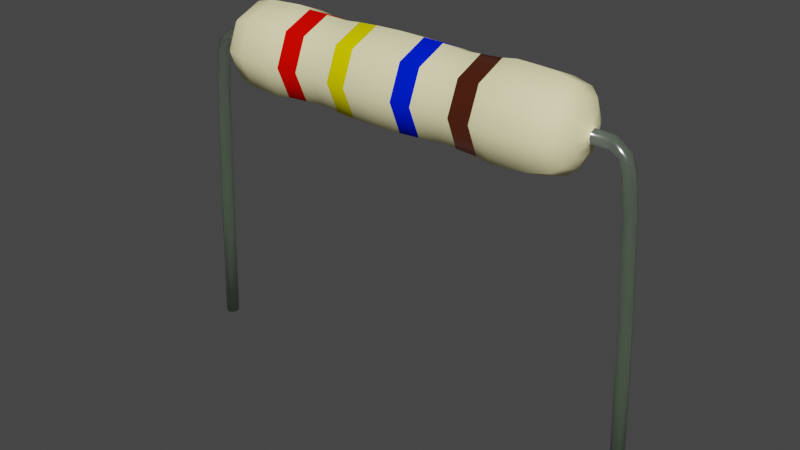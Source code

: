 # Source: VR03_Resistor.blend  (saved by Blender 2.80.68; exported with 4.5.12 LTS)
import bpy
from mathutils import Matrix  # noqa: F401  (used for matrix-valued properties, if any)

bpy.ops.wm.read_factory_settings(use_empty=True)
scene = bpy.context.scene
scene.name = 'Scene'

# ---- collections
col_collection = bpy.data.collections.new('Collection'); scene.collection.children.link(col_collection)

# ---- materials (node trees are filled in below, after node groups)
mat_material_004 = bpy.data.materials.new('Material.004')
mat_material_004.use_transparent_shadow = False
mat_material_004.roughness = 0.25
mat_color1_001 = bpy.data.materials.new('color1.001')
mat_color1_001.use_transparent_shadow = False
mat_color1_001.roughness = 0.25
mat_color2_001 = bpy.data.materials.new('color2.001')
mat_color2_001.use_transparent_shadow = False
mat_color2_001.roughness = 0.25
mat_color3_001 = bpy.data.materials.new('color3.001')
mat_color3_001.use_transparent_shadow = False
mat_color3_001.roughness = 0.25
mat_color4_001 = bpy.data.materials.new('color4.001')
mat_color4_001.use_transparent_shadow = False
mat_color4_001.roughness = 0.25
mat_material = bpy.data.materials.new('Material')
mat_material.alpha_threshold = 0.0
mat_material.use_transparent_shadow = False
mat_material.roughness = 0.5
mat_material.line_color = (0.0, 0.0, 0.0, 1.0)

# ---- material node trees
mat_material_004.use_nodes = True; mat_material_004.node_tree.nodes.clear()
_N = mat_material_004.node_tree.nodes; _L = mat_material_004.node_tree.links
n0 = _N.new('ShaderNodeOutputMaterial'); n0.name = 'Material Output'; n0.location = (300, 300)
n1 = _N.new('ShaderNodeBsdfPrincipled'); n1.name = 'Principled BSDF'; n1.location = (10, 300)
n1.distribution = 'GGX'
n1.subsurface_method = 'BURLEY'
n1.inputs[0].default_value = (1.0, 0.918, 0.513, 1.0)
n1.inputs[3].default_value = 1.45
n1.inputs[13].default_value = 0.0
n1.inputs[27].default_value = (0.0, 0.0, 0.0, 1.0)
n1.inputs[28].default_value = 1.0
_L.new(n1.outputs[0], n0.inputs[0])
n0.is_active_output = True
mat_color1_001.use_nodes = True; mat_color1_001.node_tree.nodes.clear()
_N = mat_color1_001.node_tree.nodes; _L = mat_color1_001.node_tree.links
n0 = _N.new('ShaderNodeOutputMaterial'); n0.name = 'Material Output'; n0.location = (300, 300)
n1 = _N.new('ShaderNodeBsdfPrincipled'); n1.name = 'Principled BSDF'; n1.location = (10, 300)
n1.distribution = 'GGX'
n1.subsurface_method = 'BURLEY'
n1.inputs[0].default_value = (0.8, 0.002336, 0.0, 1.0)
n1.inputs[3].default_value = 1.45
n1.inputs[13].default_value = 0.0
n1.inputs[27].default_value = (0.0, 0.0, 0.0, 1.0)
n1.inputs[28].default_value = 1.0
_L.new(n1.outputs[0], n0.inputs[0])
n0.is_active_output = True
mat_color2_001.use_nodes = True; mat_color2_001.node_tree.nodes.clear()
_N = mat_color2_001.node_tree.nodes; _L = mat_color2_001.node_tree.links
n0 = _N.new('ShaderNodeOutputMaterial'); n0.name = 'Material Output'; n0.location = (300, 300)
n1 = _N.new('ShaderNodeBsdfPrincipled'); n1.name = 'Principled BSDF'; n1.location = (10, 300)
n1.distribution = 'GGX'
n1.subsurface_method = 'BURLEY'
n1.inputs[0].default_value = (0.8, 0.6932, 0.0, 1.0)
n1.inputs[3].default_value = 1.45
n1.inputs[13].default_value = 0.0
n1.inputs[27].default_value = (0.0, 0.0, 0.0, 1.0)
n1.inputs[28].default_value = 1.0
_L.new(n1.outputs[0], n0.inputs[0])
n0.is_active_output = True
mat_color3_001.use_nodes = True; mat_color3_001.node_tree.nodes.clear()
_N = mat_color3_001.node_tree.nodes; _L = mat_color3_001.node_tree.links
n0 = _N.new('ShaderNodeOutputMaterial'); n0.name = 'Material Output'; n0.location = (300, 300)
n1 = _N.new('ShaderNodeBsdfPrincipled'); n1.name = 'Principled BSDF'; n1.location = (10, 300)
n1.distribution = 'GGX'
n1.subsurface_method = 'BURLEY'
n1.inputs[0].default_value = (0.0, 0.01467, 0.8, 1.0)
n1.inputs[3].default_value = 1.45
n1.inputs[13].default_value = 0.0
n1.inputs[27].default_value = (0.0, 0.0, 0.0, 1.0)
n1.inputs[28].default_value = 1.0
_L.new(n1.outputs[0], n0.inputs[0])
n0.is_active_output = True
mat_color4_001.use_nodes = True; mat_color4_001.node_tree.nodes.clear()
_N = mat_color4_001.node_tree.nodes; _L = mat_color4_001.node_tree.links
n0 = _N.new('ShaderNodeOutputMaterial'); n0.name = 'Material Output'; n0.location = (300, 300)
n1 = _N.new('ShaderNodeBsdfPrincipled'); n1.name = 'Principled BSDF'; n1.location = (10, 300)
n1.distribution = 'GGX'
n1.subsurface_method = 'BURLEY'
n1.inputs[0].default_value = (0.8, 0.1205, 0.0, 1.0)
n1.inputs[1].default_value = 0.8667
n1.inputs[2].default_value = 0.15
n1.inputs[3].default_value = 4.75
n1.inputs[13].default_value = 1.0
n1.inputs[27].default_value = (0.0, 0.0, 0.0, 1.0)
n1.inputs[28].default_value = 1.0
_L.new(n1.outputs[0], n0.inputs[0])
n0.is_active_output = True
mat_material.use_nodes = True; mat_material.node_tree.nodes.clear()
_N = mat_material.node_tree.nodes; _L = mat_material.node_tree.links
n0 = _N.new('ShaderNodeOutputMaterial'); n0.name = 'Material Output'; n0.location = (300, 300)
n1 = _N.new('ShaderNodeBsdfPrincipled'); n1.name = 'Principled BSDF'; n1.location = (10, 300)
n1.distribution = 'GGX'
n1.subsurface_method = 'BURLEY'
n1.inputs[0].default_value = (0.4729, 0.4793, 0.4793, 1.0)
n1.inputs[1].default_value = 0.75
n1.inputs[2].default_value = 0.1583
n1.inputs[3].default_value = 1.45
n1.inputs[8].default_value = 1.0
n1.inputs[9].default_value = (9.0, 4.1, 11.0)
n1.inputs[10].default_value = 0.5417
n1.inputs[13].default_value = 1.0
n1.inputs[14].default_value = (0.9385, 0.9393, 0.9393, 1.0)
n1.inputs[27].default_value = (0.0, 0.0, 0.0, 1.0)
n1.inputs[28].default_value = 1.0
_L.new(n1.outputs[0], n0.inputs[0])
n0.is_active_output = True

# ---- world
world_world = bpy.data.worlds.new('World'); scene.world = world_world
world_world.use_nodes = True; world_world.node_tree.nodes.clear()
_N = world_world.node_tree.nodes; _L = world_world.node_tree.links
n0 = _N.new('ShaderNodeOutputWorld'); n0.name = 'World Output'; n0.location = (300, 300)
n1 = _N.new('ShaderNodeBackground'); n1.name = 'Background'; n1.location = (10, 300)
n1.inputs[0].default_value = (0.05088, 0.05088, 0.05088, 1.0)
_L.new(n1.outputs[0], n0.inputs[0])
n0.is_active_output = True
world_world.color = (0.05088, 0.05088, 0.05088)
world_world.use_sun_shadow = False
world_world.sun_shadow_jitter_overblur = 0.0

# ---- meshes
me_circle_001 = bpy.data.meshes.new('Circle.001')
me_circle_001.from_pydata([(1.031, 0.975, 0.0), (1.031, 0.6894, 0.6894), (1.52, 0.6582, 0.6582), (1.52, 0.9309, 0.0), (1.031, 0.0, 0.975), (1.031, -0.6894, 0.6894), (1.52, -0.6582, 0.6582), (1.52, 0.0, 0.9309), (1.031, -0.975, 0.0), (1.031, -0.6894, -0.6894), (1.52, -0.6582, -0.6582), (1.52, -0.9309, 0.0), (1.031, 1e-06, -0.975), (1.031, 0.6894, -0.6894), (1.52, 0.6582, -0.6582), (1.52, 1e-06, -0.9309), (1.891, -0.957, 0.0), (1.891, -0.6767, 0.6767), (1.891, 0.0, 0.957), (1.891, 0.6767, 0.6767), (1.891, 0.6767, -0.6767), (1.891, 1e-06, -0.957), (1.891, -0.6767, -0.6767), (1.891, 0.957, 0.0), (2.371, -0.9859, 0.0), (2.371, -0.6972, -0.6972), (2.677, -0.7295, -0.7295), (2.677, -1.032, 0.0), (2.371, 0.6972, -0.6972), (2.371, 0.9859, 0.0), (2.677, 1.032, 0.0), (2.677, 0.7295, -0.7295), (2.371, 0.6972, 0.6972), (2.677, 0.7295, 0.7295), (2.371, -0.6972, 0.6972), (2.677, -0.7295, 0.7295), (2.371, 1e-06, -0.9859), (2.677, 1e-06, -1.032), (2.371, 0.0, 0.9859), (2.677, 0.0, 1.032), (3.445, 0.0, 0.9941), (3.445, 0.7029, 0.7029), (3.445, 1e-06, -0.9941), (3.445, -0.7029, -0.7029), (3.445, -0.9941, 0.0), (3.445, 0.9941, 0.0), (3.445, 0.7029, -0.7029), (3.445, -0.7029, 0.7029), (3.862, 0.6291, -0.6291), (3.862, 1e-06, -0.8897), (3.862, -0.6291, 0.6291), (3.862, 0.0, 0.8897), (3.862, -0.6291, -0.6291), (3.862, 0.6291, 0.6291), (3.862, -0.8897, 0.0), (3.862, 0.8897, 0.0), (4.06, -0.5023, -0.5023), (4.06, -0.7104, 0.0), (4.06, 0.7104, 0.0), (4.06, 0.5023, -0.5023), (4.06, 0.5023, 0.5023), (4.06, -0.5023, 0.5023), (4.06, 1e-06, -0.7104), (4.06, 0.0, 0.7104), (4.182, 0.0, 0.4612), (4.182, 0.3261, 0.3261), (4.182, 1e-06, -0.4612), (4.182, -0.3261, -0.3261), (4.182, -0.4612, 0.0), (4.182, 0.4612, 0.0), (4.182, 0.3261, -0.3261), (4.182, -0.3261, 0.3261), (4.276, -0.1482, 0.1482), (4.276, 0.0, 0.2095), (4.276, 0.1482, -0.1482), (4.276, 0.0, -0.2095), (4.276, -0.1482, -0.1482), (4.276, 0.1482, 0.1482), (4.276, -0.2095, 0.0), (4.276, 0.2095, 0.0), (4.329, 0.1524, 0.0), (4.329, 0.1078, -0.1078), (4.329, 0.1078, 0.1078), (4.329, -0.1524, 0.0), (4.329, -0.1078, 0.1078), (4.329, 0.0, -0.1524), (4.329, 0.0, 0.1524), (4.329, -0.1078, -0.1078), (4.719, -0.0133, -0.1524), (4.697, -0.1187, -0.1078), (4.719, -0.0133, 0.1524), (4.742, 0.09208, 0.1078), (4.688, -0.1623, 0.0), (4.751, 0.1357, 0.0), (4.742, 0.09208, -0.1078), (4.697, -0.1187, 0.1078), (4.905, -0.2323, 0.1078), (4.982, -0.1954, 0.1524), (5.058, -0.1585, -0.1078), (4.982, -0.1954, -0.1524), (4.905, -0.2323, -0.1078), (5.058, -0.1585, 0.1078), (4.873, -0.2476, 0.0), (5.429, -4.113, 0.1078), (5.574, -7.29, 0.1078), (5.618, -7.29, 0.0), (5.47, -4.113, 0.0), (5.09, -0.1433, 0.0), (0.5803, 0.7071, -0.7071), (0.5803, 1e-06, -1.0), (0.0, 1e-06, -1.013), (0.0, 0.7161, -0.7161), (5.184, -0.4514, 0.0), (5.149, -0.4609, 0.1078), (5.258, -1.289, 0.1078), (5.297, -1.283, 0.0), (0.5803, -0.7071, -0.7071), (0.5803, -1.0, 0.0), (0.0, -1.013, 0.0), (0.0, -0.7161, -0.7161), (0.5803, -0.7071, 0.7071), (0.0, -0.7161, 0.7161), (0.5803, 0.0, 1.0), (0.0, 0.0, 1.013), (0.5803, 0.7071, 0.7071), (0.5803, 1.0, 0.0), (0.0, 1.013, 0.0), (0.0, 0.7161, 0.7161), (5.189, -4.111, 0.0), (5.23, -4.111, -0.1078), (5.359, -7.29, -0.1078), (5.314, -7.29, 0.0), (5.33, -4.112, 0.1524), (5.466, -7.29, 0.1524), (5.33, -4.112, -0.1524), (5.466, -7.29, -0.1524), (5.23, -4.111, 0.1078), (5.359, -7.29, 0.1078), (5.429, -4.113, -0.1078), (5.574, -7.29, -0.1078), (5.258, -1.289, -0.1078), (5.073, -1.314, 0.1078), (5.035, -1.319, 0.0), (5.166, -1.301, -0.1524), (5.166, -1.301, 0.1524), (5.073, -1.314, -0.1078), (4.983, -0.5072, -0.1078), (4.948, -0.5168, 0.0), (5.066, -0.4841, 0.1524), (5.066, -0.4841, -0.1524), (4.983, -0.5072, 0.1078), (5.149, -0.4609, -0.1078), (-1.031, 0.975, 0.0), (-1.52, 0.9309, 0.0), (-1.52, 0.6582, 0.6582), (-1.031, 0.6894, 0.6894), (-1.031, 0.0, 0.975), (-1.52, 0.0, 0.9309), (-1.52, -0.6582, 0.6582), (-1.031, -0.6894, 0.6894), (-1.031, -0.975, 0.0), (-1.52, -0.9309, 0.0), (-1.52, -0.6582, -0.6582), (-1.031, -0.6894, -0.6894), (-1.031, 1e-06, -0.975), (-1.52, 1e-06, -0.9309), (-1.52, 0.6582, -0.6582), (-1.031, 0.6894, -0.6894), (-1.891, -0.6767, 0.6767), (-1.891, -0.957, 0.0), (-1.891, 0.6767, 0.6767), (-1.891, 0.0, 0.957), (-1.891, 1e-06, -0.957), (-1.891, 0.6767, -0.6767), (-1.891, -0.6767, -0.6767), (-1.891, 0.957, 0.0), (-2.371, -0.9859, 0.0), (-2.677, -1.032, 0.0), (-2.677, -0.7295, -0.7295), (-2.371, -0.6972, -0.6972), (-2.371, 0.6972, -0.6972), (-2.677, 0.7295, -0.7295), (-2.677, 1.032, 0.0), (-2.371, 0.9859, 0.0), (-2.677, 0.7295, 0.7295), (-2.371, 0.6972, 0.6972), (-2.371, -0.6972, 0.6972), (-2.677, -0.7295, 0.7295), (-2.371, 1e-06, -0.9859), (-2.677, 1e-06, -1.032), (-2.371, 0.0, 0.9859), (-2.677, 0.0, 1.032), (-3.445, 0.7029, 0.7029), (-3.445, 0.0, 0.9941), (-3.445, -0.7029, -0.7029), (-3.445, 1e-06, -0.9941), (-3.445, -0.9941, 0.0), (-3.445, 0.9941, 0.0), (-3.445, 0.7029, -0.7029), (-3.445, -0.7029, 0.7029), (-3.862, 1e-06, -0.8897), (-3.862, 0.6291, -0.6291), (-3.862, 0.0, 0.8897), (-3.862, -0.6291, 0.6291), (-3.862, -0.6291, -0.6291), (-3.862, 0.6291, 0.6291), (-3.862, -0.8897, 0.0), (-3.862, 0.8897, 0.0), (-4.06, -0.7104, 0.0), (-4.06, -0.5023, -0.5023), (-4.06, 0.5023, -0.5023), (-4.06, 0.7104, 0.0), (-4.06, 0.5023, 0.5023), (-4.06, -0.5023, 0.5023), (-4.06, 1e-06, -0.7104), (-4.06, 0.0, 0.7104), (-4.182, 0.3261, 0.3261), (-4.182, 1e-06, 0.4612), (-4.182, -0.3261, -0.3261), (-4.182, 1e-06, -0.4612), (-4.182, -0.4612, 0.0), (-4.182, 0.4612, 0.0), (-4.182, 0.3261, -0.3261), (-4.182, -0.3261, 0.3261), (-4.276, 1e-06, 0.2095), (-4.276, -0.1482, 0.1482), (-4.276, 1e-06, -0.2095), (-4.276, 0.1482, -0.1482), (-4.276, -0.1482, -0.1482), (-4.276, 0.1482, 0.1482), (-4.276, -0.2095, 0.0), (-4.276, 0.2095, 0.0), (-4.329, 0.1078, -0.1078), (-4.329, 0.1524, 0.0), (-4.329, 0.1078, 0.1078), (-4.329, -0.1078, 0.1078), (-4.329, -0.1524, 0.0), (-4.329, 1e-06, -0.1524), (-4.329, 1e-06, 0.1524), (-4.329, -0.1078, -0.1078), (-4.697, -0.1187, -0.1078), (-4.719, -0.0133, -0.1524), (-4.742, 0.09208, 0.1078), (-4.719, -0.0133, 0.1524), (-4.688, -0.1623, 0.0), (-4.751, 0.1357, 0.0), (-4.742, 0.09208, -0.1078), (-4.697, -0.1187, 0.1078), (-4.982, -0.1954, 0.1524), (-4.905, -0.2323, 0.1078), (-4.982, -0.1954, -0.1524), (-5.058, -0.1585, -0.1078), (-4.905, -0.2323, -0.1078), (-5.058, -0.1585, 0.1078), (-4.873, -0.2476, 1e-06), (-5.429, -4.113, 0.1078), (-5.47, -4.113, 1e-06), (-5.618, -7.29, 1e-06), (-5.574, -7.29, 0.1078), (-5.09, -0.1433, 1e-06), (-0.5803, 0.7071, -0.7071), (-0.5803, 1e-06, -1.0), (-5.184, -0.4514, 1e-06), (-5.297, -1.283, 1e-06), (-5.258, -1.289, 0.1078), (-5.149, -0.4609, 0.1078), (-0.5803, -0.7071, -0.7071), (-0.5803, -1.0, 0.0), (-0.5803, -0.7071, 0.7071), (-0.5803, 0.0, 1.0), (-0.5803, 0.7071, 0.7071), (-0.5803, 1.0, 0.0), (-5.189, -4.111, 0.0), (-5.314, -7.29, 0.0), (-5.359, -7.29, -0.1078), (-5.23, -4.111, -0.1078), (-5.466, -7.29, 0.1524), (-5.33, -4.112, 0.1524), (-5.466, -7.29, -0.1524), (-5.33, -4.112, -0.1524), (-5.359, -7.29, 0.1078), (-5.23, -4.111, 0.1078), (-5.574, -7.29, -0.1078), (-5.429, -4.113, -0.1078), (-5.258, -1.289, -0.1078), (-5.073, -1.314, 0.1078), (-5.035, -1.319, 0.0), (-5.166, -1.301, -0.1524), (-5.166, -1.301, 0.1524), (-5.073, -1.314, -0.1078), (-4.983, -0.5072, -0.1078), (-4.948, -0.5168, 0.0), (-5.066, -0.4841, 0.1524), (-5.066, -0.4841, -0.1524), (-4.983, -0.5072, 0.1078), (-5.149, -0.4609, -0.1078)], [], [(0, 1, 2, 3), (4, 5, 6, 7), (8, 9, 10, 11), (12, 13, 14, 15), (4, 7, 2, 1), (8, 11, 6, 5), (9, 12, 15, 10), (13, 0, 3, 14), (6, 11, 16, 17), (2, 7, 18, 19), (15, 14, 20, 21), (10, 22, 16, 11), (7, 6, 17, 18), (2, 19, 23, 3), (14, 3, 23, 20), (10, 15, 21, 22), (24, 25, 26, 27), (28, 29, 30, 31), (29, 32, 33, 30), (34, 24, 27, 35), (36, 28, 31, 37), (38, 34, 35, 39), (36, 37, 26, 25), (32, 38, 39, 33), (33, 39, 40, 41), (26, 37, 42, 43), (27, 26, 43, 44), (30, 33, 41, 45), (31, 30, 45, 46), (35, 27, 44, 47), (37, 31, 46, 42), (39, 35, 47, 40), (42, 46, 48, 49), (40, 47, 50, 51), (43, 42, 49, 52), (41, 40, 51, 53), (43, 52, 54, 44), (41, 53, 55, 45), (46, 45, 55, 48), (47, 44, 54, 50), (54, 52, 56, 57), (48, 55, 58, 59), (55, 53, 60, 58), (50, 54, 57, 61), (49, 48, 59, 62), (51, 50, 61, 63), (49, 62, 56, 52), (53, 51, 63, 60), (60, 63, 64, 65), (56, 62, 66, 67), (57, 56, 67, 68), (58, 60, 65, 69), (59, 58, 69, 70), (61, 57, 68, 71), (59, 70, 66, 62), (63, 61, 71, 64), (64, 71, 72, 73), (66, 70, 74, 75), (67, 66, 75, 76), (65, 64, 73, 77), (68, 67, 76, 78), (65, 77, 79, 69), (70, 69, 79, 74), (71, 68, 78, 72), (74, 79, 80, 81), (79, 77, 82, 80), (72, 78, 83, 84), (75, 74, 81, 85), (73, 72, 84, 86), (75, 85, 87, 76), (73, 86, 82, 77), (78, 76, 87, 83), (87, 85, 88, 89), (82, 86, 90, 91), (83, 87, 89, 92), (80, 82, 91, 93), (81, 80, 93, 94), (84, 83, 92, 95), (81, 94, 88, 85), (86, 84, 95, 90), (90, 95, 96, 97), (88, 94, 98, 99), (89, 88, 99, 100), (91, 90, 97, 101), (92, 89, 100, 102), (103, 104, 105, 106), (94, 93, 107, 98), (95, 92, 102, 96), (108, 109, 110, 111), (112, 113, 114, 115), (116, 117, 118, 119), (110, 109, 116, 119), (118, 117, 120, 121), (120, 122, 123, 121), (124, 125, 126, 127), (128, 129, 130, 131), (91, 101, 107, 93), (103, 132, 133, 104), (129, 134, 135, 130), (132, 136, 137, 133), (134, 138, 139, 135), (136, 128, 131, 137), (138, 106, 105, 139), (140, 115, 106, 138), (115, 114, 103, 106), (141, 142, 128, 136), (143, 140, 138, 134), (144, 141, 136, 132), (145, 143, 134, 129), (114, 144, 132, 103), (142, 145, 129, 128), (146, 145, 142, 147), (126, 125, 108, 111), (148, 144, 114, 113), (149, 143, 145, 146), (150, 141, 144, 148), (151, 140, 143, 149), (147, 142, 141, 150), (112, 115, 140, 151), (123, 122, 124, 127), (107, 112, 151, 98), (102, 147, 150, 96), (98, 151, 149, 99), (96, 150, 148, 97), (99, 149, 146, 100), (97, 148, 113, 101), (100, 146, 147, 102), (107, 101, 113, 112), (105, 104, 133, 137, 131, 130, 135, 139), (152, 153, 154, 155), (156, 157, 158, 159), (160, 161, 162, 163), (164, 165, 166, 167), (156, 155, 154, 157), (160, 159, 158, 161), (163, 162, 165, 164), (167, 166, 153, 152), (158, 168, 169, 161), (154, 170, 171, 157), (165, 172, 173, 166), (162, 161, 169, 174), (157, 171, 168, 158), (154, 153, 175, 170), (166, 173, 175, 153), (162, 174, 172, 165), (176, 177, 178, 179), (180, 181, 182, 183), (183, 182, 184, 185), (186, 187, 177, 176), (188, 189, 181, 180), (190, 191, 187, 186), (188, 179, 178, 189), (185, 184, 191, 190), (184, 192, 193, 191), (178, 194, 195, 189), (177, 196, 194, 178), (182, 197, 192, 184), (181, 198, 197, 182), (187, 199, 196, 177), (189, 195, 198, 181), (191, 193, 199, 187), (195, 200, 201, 198), (193, 202, 203, 199), (194, 204, 200, 195), (192, 205, 202, 193), (194, 196, 206, 204), (192, 197, 207, 205), (198, 201, 207, 197), (199, 203, 206, 196), (206, 208, 209, 204), (201, 210, 211, 207), (207, 211, 212, 205), (203, 213, 208, 206), (200, 214, 210, 201), (202, 215, 213, 203), (200, 204, 209, 214), (205, 212, 215, 202), (212, 216, 217, 215), (209, 218, 219, 214), (208, 220, 218, 209), (211, 221, 216, 212), (210, 222, 221, 211), (213, 223, 220, 208), (210, 214, 219, 222), (215, 217, 223, 213), (217, 224, 225, 223), (219, 226, 227, 222), (218, 228, 226, 219), (216, 229, 224, 217), (220, 230, 228, 218), (216, 221, 231, 229), (222, 227, 231, 221), (223, 225, 230, 220), (227, 232, 233, 231), (231, 233, 234, 229), (225, 235, 236, 230), (226, 237, 232, 227), (224, 238, 235, 225), (226, 228, 239, 237), (224, 229, 234, 238), (230, 236, 239, 228), (239, 240, 241, 237), (234, 242, 243, 238), (236, 244, 240, 239), (233, 245, 242, 234), (232, 246, 245, 233), (235, 247, 244, 236), (232, 237, 241, 246), (238, 243, 247, 235), (243, 248, 249, 247), (241, 250, 251, 246), (240, 252, 250, 241), (242, 253, 248, 243), (244, 254, 252, 240), (255, 256, 257, 258), (246, 251, 259, 245), (247, 249, 254, 244), (260, 111, 110, 261), (262, 263, 264, 265), (266, 119, 118, 267), (110, 119, 266, 261), (118, 121, 268, 267), (268, 121, 123, 269), (270, 127, 126, 271), (272, 273, 274, 275), (242, 245, 259, 253), (255, 258, 276, 277), (275, 274, 278, 279), (277, 276, 280, 281), (279, 278, 282, 283), (281, 280, 273, 272), (283, 282, 257, 256), (284, 283, 256, 263), (263, 256, 255, 264), (285, 281, 272, 286), (287, 279, 283, 284), (288, 277, 281, 285), (289, 275, 279, 287), (264, 255, 277, 288), (286, 272, 275, 289), (290, 291, 286, 289), (126, 111, 260, 271), (292, 265, 264, 288), (293, 290, 289, 287), (294, 292, 288, 285), (295, 293, 287, 284), (291, 294, 285, 286), (262, 295, 284, 263), (123, 127, 270, 269), (259, 251, 295, 262), (254, 249, 294, 291), (251, 250, 293, 295), (249, 248, 292, 294), (250, 252, 290, 293), (248, 253, 265, 292), (252, 254, 291, 290), (259, 262, 265, 253), (257, 282, 278, 274, 273, 280, 276, 258), (170, 185, 190, 171), (172, 174, 179, 188), (171, 190, 186, 168), (172, 188, 180, 173), (168, 186, 176, 169), (175, 183, 185, 170), (173, 180, 183, 175), (169, 176, 179, 174), (260, 167, 152, 271), (266, 163, 164, 261), (267, 268, 159, 160), (269, 270, 155, 156), (261, 164, 167, 260), (267, 160, 163, 266), (269, 156, 159, 268), (271, 152, 155, 270), (108, 125, 0, 13), (116, 109, 12, 9), (117, 8, 5, 120), (122, 4, 1, 124), (109, 108, 13, 12), (117, 116, 9, 8), (122, 120, 5, 4), (125, 124, 1, 0), (19, 18, 38, 32), (21, 36, 25, 22), (18, 17, 34, 38), (21, 20, 28, 36), (17, 16, 24, 34), (23, 19, 32, 29), (20, 23, 29, 28), (16, 22, 25, 24)])
me_circle_001.polygons.foreach_set('use_smooth', [True] * 290)
me_circle_001.polygons.foreach_set('material_index', [0, 0, 0, 0, 0, 0, 0, 0, 0, 0, 0, 0, 0, 0, 0, 0, 0, 0, 0, 0, 0, 0, 0, 0, 0, 0, 0, 0, 0, 0, 0, 0, 0, 0, 0, 0, 0, 0, 0, 0, 0, 0, 0, 0, 0, 0, 0, 0, 0, 0, 0, 0, 0, 0, 0, 0, 0, 0, 0, 0, 0, 0, 0, 0, 0, 0, 0, 0, 0, 0, 0, 0, 5, 5, 5, 5, 5, 5, 5, 5, 5, 5, 5, 5, 5, 5, 5, 5, 0, 5, 0, 0, 0, 0, 0, 5, 5, 5, 5, 5, 5, 5, 5, 5, 5, 5, 5, 5, 5, 5, 5, 5, 0, 5, 5, 5, 5, 5, 5, 0, 5, 5, 5, 5, 5, 5, 5, 5, 5, 0, 0, 0, 0, 0, 0, 0, 0, 0, 0, 0, 0, 0, 0, 0, 0, 0, 0, 0, 0, 0, 0, 0, 0, 0, 0, 0, 0, 0, 0, 0, 0, 0, 0, 0, 0, 0, 0, 0, 0, 0, 0, 0, 0, 0, 0, 0, 0, 0, 0, 0, 0, 0, 0, 0, 0, 0, 0, 0, 0, 0, 0, 0, 0, 0, 0, 0, 0, 0, 0, 0, 0, 5, 5, 5, 5, 5, 5, 5, 5, 5, 5, 5, 5, 5, 5, 5, 5, 0, 5, 0, 0, 0, 0, 0, 5, 5, 5, 5, 5, 5, 5, 5, 5, 5, 5, 5, 5, 5, 5, 5, 5, 0, 5, 5, 5, 5, 5, 5, 0, 5, 5, 5, 5, 5, 5, 5, 5, 5, 1, 1, 1, 1, 1, 1, 1, 1, 2, 2, 2, 2, 2, 2, 2, 2, 3, 3, 3, 3, 3, 3, 3, 3, 4, 4, 4, 4, 4, 4, 4, 4])
me_circle_001.materials.append(mat_material_004)
me_circle_001.materials.append(mat_color1_001)
me_circle_001.materials.append(mat_color2_001)
me_circle_001.materials.append(mat_color3_001)
me_circle_001.materials.append(mat_color4_001)
me_circle_001.materials.append(mat_material)
me_circle_001.use_remesh_preserve_volume = False
me_circle_001.use_remesh_preserve_attributes = False
me_circle_001.use_mirror_vertex_groups = False
me_circle_001.update()
me_circle_001.normals_split_custom_set([tuple(v) for v in zip(*[iter([0.07237, 0.9974, 3.608e-07, 0.07237, 0.7053, 0.7053, 0.01007, 0.7071, 0.7071, 0.01007, 0.9999, 2.626e-07, 0.07237, 0.0, 0.9974, 0.07237, -0.7053, 0.7053, 0.01007, -0.7071, 0.7071, 0.01007, 0.0, 0.9999, 0.07237, -0.9974, 5.154e-08, 0.07237, -0.7053, -0.7053, 0.01007, -0.7071, -0.7071, 0.01007, -0.9999, 5.05e-08, 0.07237, 1.237e-06, -0.9974, 0.07237, 0.7053, -0.7053, 0.01007, 0.7071, -0.7071, 0.01007, 1.323e-06, -0.9999, 0.07237, 0.0, 0.9974, 0.01007, 0.0, 0.9999, 0.01007, 0.7071, 0.7071, 0.07237, 0.7053, 0.7053, 0.07237, -0.9974, 5.154e-08, 0.01007, -0.9999, 5.05e-08, 0.01007, -0.7071, 0.7071, 0.07237, -0.7053, 0.7053, 0.07237, -0.7053, -0.7053, 0.07237, 1.237e-06, -0.9974, 0.01007, 1.323e-06, -0.9999, 0.01007, -0.7071, -0.7071, 0.07237, 0.7053, -0.7053, 0.07237, 0.9974, 3.608e-07, 0.01007, 0.9999, 2.626e-07, 0.01007, 0.7071, -0.7071, 0.01007, -0.7071, 0.7071, 0.01007, -0.9999, 5.05e-08, -0.06511, -0.9979, -3.186e-07, -0.06511, -0.7056, 0.7056, 0.01007, 0.7071, 0.7071, 0.01007, 0.0, 0.9999, -0.06511, 7.194e-08, 0.9979, -0.06511, 0.7056, 0.7056, 0.01007, 1.323e-06, -0.9999, 0.01007, 0.7071, -0.7071, -0.06511, 0.7056, -0.7056, -0.06511, 9.867e-07, -0.9979, 0.01007, -0.7071, -0.7071, -0.06511, -0.7056, -0.7056, -0.06511, -0.9979, -3.186e-07, 0.01007, -0.9999, 5.05e-08, 0.01007, 0.0, 0.9999, 0.01007, -0.7071, 0.7071, -0.06511, -0.7056, 0.7056, -0.06511, 7.194e-08, 0.9979, 0.01007, 0.7071, 0.7071, -0.06511, 0.7056, 0.7056, -0.06511, 0.9979, 2.261e-07, 0.01007, 0.9999, 2.626e-07, 0.01007, 0.7071, -0.7071, 0.01007, 0.9999, 2.626e-07, -0.06511, 0.9979, 2.261e-07, -0.06511, 0.7056, -0.7056, 0.01007, -0.7071, -0.7071, 0.01007, 1.323e-06, -0.9999, -0.06511, 9.867e-07, -0.9979, -0.06511, -0.7056, -0.7056, -0.1053, -0.9944, -4.673e-07, -0.1053, -0.7032, -0.7032, -0.04866, -0.7063, -0.7063, -0.04866, -0.9988, -5.176e-07, -0.1053, 0.7032, -0.7032, -0.1053, 0.9944, 3.861e-07, -0.04866, 0.9988, 3.591e-07, -0.04866, 0.7063, -0.7063, -0.1053, 0.9944, 3.861e-07, -0.1053, 0.7032, 0.7032, -0.04866, 0.7063, 0.7063, -0.04866, 0.9988, 3.591e-07, -0.1053, -0.7032, 0.7032, -0.1053, -0.9944, -4.673e-07, -0.04866, -0.9988, -5.176e-07, -0.04866, -0.7063, 0.7063, -0.1053, 8.026e-07, -0.9944, -0.1053, 0.7032, -0.7032, -0.04866, 0.7063, -0.7063, -0.04866, 6.866e-07, -0.9988, -0.1053, 1.118e-07, 0.9944, -0.1053, -0.7032, 0.7032, -0.04866, -0.7063, 0.7063, -0.04866, 6.338e-08, 0.9988, -0.1053, 8.026e-07, -0.9944, -0.04866, 6.866e-07, -0.9988, -0.04866, -0.7063, -0.7063, -0.1053, -0.7032, -0.7032, -0.1053, 0.7032, 0.7032, -0.1053, 1.118e-07, 0.9944, -0.04866, 6.338e-08, 0.9988, -0.04866, 0.7063, 0.7063, -0.04866, 0.7063, 0.7063, -0.04866, 6.338e-08, 0.9988, 0.1433, 0.0, 0.9897, 0.1433, 0.6998, 0.6998, -0.04866, -0.7063, -0.7063, -0.04866, 6.866e-07, -0.9988, 0.1433, 6.538e-07, -0.9897, 0.1433, -0.6998, -0.6998, -0.04866, -0.9988, -5.176e-07, -0.04866, -0.7063, -0.7063, 0.1433, -0.6998, -0.6998, 0.1433, -0.9897, -5.694e-07, -0.04866, 0.9988, 3.591e-07, -0.04866, 0.7063, 0.7063, 0.1433, 0.6998, 0.6998, 0.1433, 0.9897, 3.902e-07, -0.04866, 0.7063, -0.7063, -0.04866, 0.9988, 3.591e-07, 0.1433, 0.9897, 3.902e-07, 0.1433, 0.6998, -0.6998, -0.04866, -0.7063, 0.7063, -0.04866, -0.9988, -5.176e-07, 0.1433, -0.9897, -5.694e-07, 0.1433, -0.6998, 0.6998, -0.04866, 6.866e-07, -0.9988, -0.04866, 0.7063, -0.7063, 0.1433, 0.6998, -0.6998, 0.1433, 6.538e-07, -0.9897, -0.04866, 6.338e-08, 0.9988, -0.04866, -0.7063, 0.7063, 0.1433, -0.6998, 0.6998, 0.1433, 0.0, 0.9897, 0.1433, 6.538e-07, -0.9897, 0.1433, 0.6998, -0.6998, 0.4474, 0.6324, -0.6324, 0.4474, 6.146e-07, -0.8944, 0.1433, 0.0, 0.9897, 0.1433, -0.6998, 0.6998, 0.4474, -0.6324, 0.6324, 0.4474, 9.878e-08, 0.8944, 0.1433, -0.6998, -0.6998, 0.1433, 6.538e-07, -0.9897, 0.4474, 6.146e-07, -0.8944, 0.4474, -0.6324, -0.6324, 0.1433, 0.6998, 0.6998, 0.1433, 0.0, 0.9897, 0.4474, 9.878e-08, 0.8944, 0.4474, 0.6324, 0.6324, 0.1433, -0.6998, -0.6998, 0.4474, -0.6324, -0.6324, 0.4474, -0.8944, -5.268e-07, 0.1433, -0.9897, -5.694e-07, 0.1433, 0.6998, 0.6998, 0.4474, 0.6324, 0.6324, 0.4474, 0.8944, 3.293e-07, 0.1433, 0.9897, 3.902e-07, 0.1433, 0.6998, -0.6998, 0.1433, 0.9897, 3.902e-07, 0.4474, 0.8944, 3.293e-07, 0.4474, 0.6324, -0.6324, 0.1433, -0.6998, 0.6998, 0.1433, -0.9897, -5.694e-07, 0.4474, -0.8944, -5.268e-07, 0.4474, -0.6324, 0.6324, 0.4474, -0.8944, -5.268e-07, 0.4474, -0.6324, -0.6324, 0.7764, -0.4457, -0.4457, 0.7764, -0.6303, -2.674e-07, 0.4474, 0.6324, -0.6324, 0.4474, 0.8944, 3.293e-07, 0.7764, 0.6303, 2.083e-07, 0.7764, 0.4457, -0.4457, 0.4474, 0.8944, 3.293e-07, 0.4474, 0.6324, 0.6324, 0.7764, 0.4457, 0.4457, 0.7764, 0.6303, 2.083e-07, 0.4474, -0.6324, 0.6324, 0.4474, -0.8944, -5.268e-07, 0.7764, -0.6303, -2.674e-07, 0.7764, -0.4457, 0.4457, 0.4474, 6.146e-07, -0.8944, 0.4474, 0.6324, -0.6324, 0.7764, 0.4457, -0.4457, 0.7764, 6.994e-07, -0.6303, 0.4474, 9.878e-08, 0.8944, 0.4474, -0.6324, 0.6324, 0.7764, -0.4457, 0.4457, 0.7764, -1.029e-08, 0.6303, 0.4474, 6.146e-07, -0.8944, 0.7764, 6.994e-07, -0.6303, 0.7764, -0.4457, -0.4457, 0.4474, -0.6324, -0.6324, 0.4474, 0.6324, 0.6324, 0.4474, 9.878e-08, 0.8944, 0.7764, -1.029e-08, 0.6303, 0.7764, 0.4457, 0.4457, 0.7764, 0.4457, 0.4457, 0.7764, -1.029e-08, 0.6303, 0.9144, -2.541e-07, 0.4048, 0.9144, 0.2862, 0.2862, 0.7764, -0.4457, -0.4457, 0.7764, 6.994e-07, -0.6303, 0.9144, 7.551e-07, -0.4048, 0.9144, -0.2862, -0.2862, 0.7764, -0.6303, -2.674e-07, 0.7764, -0.4457, -0.4457, 0.9144, -0.2862, -0.2862, 0.9144, -0.4048, 8.228e-08, 0.7764, 0.6303, 2.083e-07, 0.7764, 0.4457, 0.4457, 0.9144, 0.2862, 0.2862, 0.9144, 0.4048, 1.646e-07, 0.7764, 0.4457, -0.4457, 0.7764, 0.6303, 2.083e-07, 0.9144, 0.4048, 1.646e-07, 0.9144, 0.2862, -0.2862, 0.7764, -0.4457, 0.4457, 0.7764, -0.6303, -2.674e-07, 0.9144, -0.4048, 8.228e-08, 0.9144, -0.2862, 0.2862, 0.7764, 0.4457, -0.4457, 0.9144, 0.2862, -0.2862, 0.9144, 7.551e-07, -0.4048, 0.7764, 6.994e-07, -0.6303, 0.7764, -1.029e-08, 0.6303, 0.7764, -0.4457, 0.4457, 0.9144, -0.2862, 0.2862, 0.9144, -2.541e-07, 0.4048, 0.9144, -2.541e-07, 0.4048, 0.9144, -0.2862, 0.2862, 0.8723, -0.3458, 0.3458, 0.8723, -2.02e-07, 0.489, 0.9144, 7.551e-07, -0.4048, 0.9144, 0.2862, -0.2862, 0.8723, 0.3458, -0.3458, 0.8723, -2.357e-07, -0.489, 0.9144, -0.2862, -0.2862, 0.9144, 7.551e-07, -0.4048, 0.8723, -2.357e-07, -0.489, 0.8723, -0.3458, -0.3458, 0.9144, 0.2862, 0.2862, 0.9144, -2.541e-07, 0.4048, 0.8723, -2.02e-07, 0.489, 0.8723, 0.3458, 0.3458, 0.9144, -0.4048, 8.228e-08, 0.9144, -0.2862, -0.2862, 0.8723, -0.3458, -0.3458, 0.8723, -0.489, 1.106e-07, 0.9144, 0.2862, 0.2862, 0.8723, 0.3458, 0.3458, 0.8723, 0.489, 0.0, 0.9144, 0.4048, 1.646e-07, 0.9144, 0.2862, -0.2862, 0.9144, 0.4048, 1.646e-07, 0.8723, 0.489, 0.0, 0.8723, 0.3458, -0.3458, 0.9144, -0.2862, 0.2862, 0.9144, -0.4048, 8.228e-08, 0.8723, -0.489, 1.106e-07, 0.8723, -0.3458, 0.3458, 0.8723, 0.3458, -0.3458, 0.8723, 0.489, 0.0, 0.4553, 0.8903, 0.0, 0.4504, 0.6344, -0.6282, 0.8723, 0.489, 0.0, 0.8723, 0.3458, 0.3458, 0.4504, 0.6344, 0.6282, 0.4553, 0.8903, 0.0, 0.8723, -0.3458, 0.3458, 0.8723, -0.489, 1.106e-07, 0.4256, -0.9049, 0.0, 0.4293, -0.6378, 0.6395, 0.8723, -2.357e-07, -0.489, 0.8723, 0.3458, -0.3458, 0.4504, 0.6344, -0.6282, 0.4392, 0.004037, -0.8984, 0.8723, -2.02e-07, 0.489, 0.8723, -0.3458, 0.3458, 0.4293, -0.6378, 0.6395, 0.4392, 0.004037, 0.8984, 0.8723, -2.357e-07, -0.489, 0.4392, 0.004037, -0.8984, 0.4293, -0.6378, -0.6395, 0.8723, -0.3458, -0.3458, 0.8723, -2.02e-07, 0.489, 0.4392, 0.004037, 0.8984, 0.4504, 0.6344, 0.6282, 0.8723, 0.3458, 0.3458, 0.8723, -0.489, 1.106e-07, 0.8723, -0.3458, -0.3458, 0.4293, -0.6378, -0.6395, 0.4256, -0.9049, 0.0, 0.4293, -0.6378, -0.6395, 0.4392, 0.004037, -0.8984, 0.04264, 0.06435, -0.997, -0.1904, -0.6723, -0.7154, 0.4504, 0.6344, 0.6282, 0.4392, 0.004037, 0.8984, 0.04264, 0.06435, 0.997, 0.2686, 0.7057, 0.6556, 0.4256, -0.9049, 0.0, 0.4293, -0.6378, -0.6395, -0.1904, -0.6723, -0.7154, -0.2495, -0.9684, -2.571e-07, 0.4553, 0.8903, 0.0, 0.4504, 0.6344, 0.6282, 0.2686, 0.7057, 0.6556, 0.3435, 0.9391, -3.469e-07, 0.4504, 0.6344, -0.6282, 0.4553, 0.8903, 0.0, 0.3435, 0.9391, -3.469e-07, 0.2686, 0.7057, -0.6556, 0.4293, -0.6378, 0.6395, 0.4256, -0.9049, 0.0, -0.2495, -0.9684, -2.571e-07, -0.1904, -0.6723, 0.7154, 0.4504, 0.6344, -0.6282, 0.2686, 0.7057, -0.6556, 0.04264, 0.06435, -0.997, 0.4392, 0.004037, -0.8984, 0.4392, 0.004037, 0.8984, 0.4293, -0.6378, 0.6395, -0.1904, -0.6723, 0.7154, 0.04264, 0.06435, 0.997, 0.04264, 0.06435, 0.997, -0.1904, -0.6723, 0.7154, -0.5439, -0.4344, 0.718, 0.0729, 0.06265, 0.9954, 0.04264, 0.06435, -0.997, 0.2686, 0.7057, -0.6556, 0.6454, 0.4351, -0.6278, 0.0729, 0.06265, -0.9954, -0.1904, -0.6723, -0.7154, 0.04264, 0.06435, -0.997, 0.0729, 0.06265, -0.9954, -0.5439, -0.4344, -0.718, 0.2686, 0.7057, 0.6556, 0.04264, 0.06435, 0.997, 0.0729, 0.06265, 0.9954, 0.6454, 0.4351, 0.6278, -0.2495, -0.9684, -2.571e-07, -0.1904, -0.6723, -0.7154, -0.5439, -0.4344, -0.718, -0.7601, -0.6498, -1.13e-06, 0.726, 0.03853, 0.6866, 0.5682, -0.6178, 0.5436, 0.7918, -0.6108, 5.564e-07, 0.9986, 0.05334, -2.036e-08, 0.2686, 0.7057, -0.6556, 0.3435, 0.9391, -3.469e-07, 0.8344, 0.5511, -6.205e-07, 0.6454, 0.4351, -0.6278, -0.1904, -0.6723, 0.7154, -0.2495, -0.9684, -2.571e-07, -0.7601, -0.6498, -1.13e-06, -0.5439, -0.4344, 0.718, 0.03842, 0.7066, -0.7066, 0.03842, 8.145e-07, -0.9993, 1.355e-08, 5.782e-07, -1.0, 0.0, 0.7071, -0.7071, 0.9771, 0.2129, -3.265e-07, 0.7477, 0.1613, 0.6441, 0.7437, 0.07154, 0.6646, 0.9953, 0.097, -1.016e-08, 0.03842, -0.7066, -0.7066, 0.03842, -0.9993, -4.227e-07, 0.0, -1.0, -6.401e-07, 1.355e-08, -0.7071, -0.7071, 1.355e-08, 5.782e-07, -1.0, 0.03842, 8.145e-07, -0.9993, 0.03842, -0.7066, -0.7066, 1.355e-08, -0.7071, -0.7071, 0.0, -1.0, -6.401e-07, 0.03842, -0.9993, -4.227e-07, 0.03842, -0.7066, 0.7066, 0.0, -0.7071, 0.7071, 0.03842, -0.7066, 0.7066, 0.03842, 0.0, 0.9993, 1.291e-08, 0.0, 1.0, 0.0, -0.7071, 0.7071, 0.03842, 0.7066, 0.7066, 0.03842, 0.9993, 3.609e-07, 6.453e-10, 1.0, 3.51e-07, 1.355e-08, 0.7071, 0.7071, -0.9989, -0.0479, 0.0, -0.7246, -0.03509, -0.6883, -0.5467, -0.641, -0.5387, -0.7656, -0.6434, 5.578e-07, 0.2686, 0.7057, 0.6556, 0.6454, 0.4351, 0.6278, 0.8344, 0.5511, -6.205e-07, 0.3435, 0.9391, -3.469e-07, 0.726, 0.03853, 0.6866, 0.002427, 0.0007662, 1.0, 0.008439, -0.6319, 0.775, 0.5682, -0.6178, 0.5436, -0.7246, -0.03509, -0.6883, 0.002428, 0.0007662, -1.0, 0.00844, -0.6319, -0.775, -0.5467, -0.641, -0.5387, 0.002427, 0.0007662, 1.0, -0.7246, -0.03509, 0.6883, -0.5467, -0.641, 0.5387, 0.008439, -0.6319, 0.775, 0.002428, 0.0007662, -1.0, 0.726, 0.03853, -0.6866, 0.5682, -0.6178, -0.5436, 0.00844, -0.6319, -0.775, -0.7246, -0.03509, 0.6883, -0.9989, -0.0479, 0.0, -0.7656, -0.6434, 5.578e-07, -0.5467, -0.641, 0.5387, 0.726, 0.03853, -0.6866, 0.9986, 0.05334, -2.036e-08, 0.7918, -0.6108, 5.564e-07, 0.5682, -0.6178, -0.5436, 0.7437, 0.07154, -0.6646, 0.9953, 0.097, -1.016e-08, 0.9986, 0.05334, -2.036e-08, 0.726, 0.03853, -0.6866, 0.9953, 0.097, -1.016e-08, 0.7437, 0.07154, 0.6646, 0.726, 0.03853, 0.6866, 0.9986, 0.05334, -2.036e-08, -0.7378, -0.06219, 0.6721, -0.9966, -0.08215, -3.607e-07, -0.9989, -0.0479, 0.0, -0.7246, -0.03509, 0.6883, 0.008081, 0.001801, -1.0, 0.7437, 0.07154, -0.6646, 0.726, 0.03853, -0.6866, 0.002428, 0.0007662, -1.0, 0.008082, 0.001801, 1.0, -0.7378, -0.06219, 0.6721, -0.7246, -0.03509, 0.6883, 0.002427, 0.0007662, 1.0, -0.7378, -0.06219, -0.6721, 0.008081, 0.001801, -1.0, 0.002428, 0.0007662, -1.0, -0.7246, -0.03509, -0.6883, 0.7437, 0.07154, 0.6646, 0.008082, 0.001801, 1.0, 0.002427, 0.0007662, 1.0, 0.726, 0.03853, 0.6866, -0.9966, -0.08215, -3.607e-07, -0.7378, -0.06219, -0.6721, -0.7246, -0.03509, -0.6883, -0.9989, -0.0479, 0.0, -0.7342, -0.1446, -0.6634, -0.7378, -0.06219, -0.6721, -0.9966, -0.08215, -3.607e-07, -0.9819, -0.1896, -1.087e-06, 6.453e-10, 1.0, 3.51e-07, 0.03842, 0.9993, 3.609e-07, 0.03842, 0.7066, -0.7066, 0.0, 0.7071, -0.7071, 0.02247, 0.005341, 0.9997, 0.008082, 0.001801, 1.0, 0.7437, 0.07154, 0.6646, 0.7477, 0.1613, 0.6441, 0.02247, 0.005342, -0.9997, 0.008081, 0.001801, -1.0, -0.7378, -0.06219, -0.6721, -0.7342, -0.1446, -0.6634, -0.7342, -0.1446, 0.6634, -0.7378, -0.06219, 0.6721, 0.008082, 0.001801, 1.0, 0.02247, 0.005341, 0.9997, 0.7477, 0.1613, -0.6441, 0.7437, 0.07154, -0.6646, 0.008081, 0.001801, -1.0, 0.02247, 0.005342, -0.9997, -0.9819, -0.1896, -1.087e-06, -0.9966, -0.08215, -3.607e-07, -0.7378, -0.06219, 0.6721, -0.7342, -0.1446, 0.6634, 0.9771, 0.2129, -3.265e-07, 0.9953, 0.097, -1.016e-08, 0.7437, 0.07154, -0.6646, 0.7477, 0.1613, -0.6441, 1.291e-08, 0.0, 1.0, 0.03842, 0.0, 0.9993, 0.03842, 0.7066, 0.7066, 1.355e-08, 0.7071, 0.7071, 0.8344, 0.5511, -6.205e-07, 0.9771, 0.2129, -3.265e-07, 0.7477, 0.1613, -0.6441, 0.6454, 0.4351, -0.6278, -0.7601, -0.6498, -1.13e-06, -0.9819, -0.1896, -1.087e-06, -0.7342, -0.1446, 0.6634, -0.5439, -0.4344, 0.718, 0.6454, 0.4351, -0.6278, 0.7477, 0.1613, -0.6441, 0.02247, 0.005342, -0.9997, 0.0729, 0.06265, -0.9954, -0.5439, -0.4344, 0.718, -0.7342, -0.1446, 0.6634, 0.02247, 0.005341, 0.9997, 0.0729, 0.06265, 0.9954, 0.0729, 0.06265, -0.9954, 0.02247, 0.005342, -0.9997, -0.7342, -0.1446, -0.6634, -0.5439, -0.4344, -0.718, 0.0729, 0.06265, 0.9954, 0.02247, 0.005341, 0.9997, 0.7477, 0.1613, 0.6441, 0.6454, 0.4351, 0.6278, -0.5439, -0.4344, -0.718, -0.7342, -0.1446, -0.6634, -0.9819, -0.1896, -1.087e-06, -0.7601, -0.6498, -1.13e-06, 0.8344, 0.5511, -6.205e-07, 0.6454, 0.4351, 0.6278, 0.7477, 0.1613, 0.6441, 0.9771, 0.2129, -3.265e-07, 0.7918, -0.6108, 5.564e-07, 0.5682, -0.6178, 0.5436, 0.008439, -0.6319, 0.775, -0.5467, -0.641, 0.5387, -0.7656, -0.6434, 5.578e-07, -0.5467, -0.641, -0.5387, 0.00844, -0.6319, -0.775, 0.5682, -0.6178, -0.5436, -0.07237, 0.9974, 3.711e-07, -0.01007, 0.9999, 2.121e-07, -0.01007, 0.7071, 0.7071, -0.07237, 0.7053, 0.7053, -0.07237, 0.0, 0.9974, -0.01007, -7.069e-08, 0.9999, -0.01007, -0.7071, 0.7071, -0.07237, -0.7053, 0.7053, -0.07237, -0.9974, -1.546e-07, -0.01007, -0.9999, -2.222e-07, -0.01007, -0.7071, -0.7071, -0.07237, -0.7053, -0.7053, -0.07237, 1.041e-06, -0.9974, -0.01007, 9.594e-07, -0.9999, -0.01007, 0.7071, -0.7071, -0.07237, 0.7053, -0.7053, -0.07237, 0.0, 0.9974, -0.07237, 0.7053, 0.7053, -0.01007, 0.7071, 0.7071, -0.01007, -7.069e-08, 0.9999, -0.07237, -0.9974, -1.546e-07, -0.07237, -0.7053, 0.7053, -0.01007, -0.7071, 0.7071, -0.01007, -0.9999, -2.222e-07, -0.07237, -0.7053, -0.7053, -0.01007, -0.7071, -0.7071, -0.01007, 9.594e-07, -0.9999, -0.07237, 1.041e-06, -0.9974, -0.07237, 0.7053, -0.7053, -0.01007, 0.7071, -0.7071, -0.01007, 0.9999, 2.121e-07, -0.07237, 0.9974, 3.711e-07, -0.01007, -0.7071, 0.7071, 0.06511, -0.7056, 0.7056, 0.06511, -0.9979, -1.542e-07, -0.01007, -0.9999, -2.222e-07, -0.01007, 0.7071, 0.7071, 0.06512, 0.7056, 0.7056, 0.06511, -1.85e-07, 0.9979, -0.01007, -7.069e-08, 0.9999, -0.01007, 9.594e-07, -0.9999, 0.06511, 9.353e-07, -0.9979, 0.06511, 0.7056, -0.7056, -0.01007, 0.7071, -0.7071, -0.01007, -0.7071, -0.7071, -0.01007, -0.9999, -2.222e-07, 0.06511, -0.9979, -1.542e-07, 0.06512, -0.7056, -0.7056, -0.01007, -7.069e-08, 0.9999, 0.06511, -1.85e-07, 0.9979, 0.06511, -0.7056, 0.7056, -0.01007, -0.7071, 0.7071, -0.01007, 0.7071, 0.7071, -0.01007, 0.9999, 2.121e-07, 0.06511, 0.9979, -2.056e-08, 0.06512, 0.7056, 0.7056, -0.01007, 0.7071, -0.7071, 0.06511, 0.7056, -0.7056, 0.06511, 0.9979, -2.056e-08, -0.01007, 0.9999, 2.121e-07, -0.01007, -0.7071, -0.7071, 0.06512, -0.7056, -0.7056, 0.06511, 9.353e-07, -0.9979, -0.01007, 9.594e-07, -0.9999, 0.1053, -0.9944, -1.524e-07, 0.04866, -0.9988, -2.746e-07, 0.04866, -0.7063, -0.7063, 0.1053, -0.7032, -0.7032, 0.1053, 0.7032, -0.7032, 0.04866, 0.7063, -0.7063, 0.04866, 0.9988, 2.113e-07, 0.1053, 0.9944, 2.032e-08, 0.1053, 0.9944, 2.032e-08, 0.04866, 0.9988, 2.113e-07, 0.04866, 0.7063, 0.7063, 0.1053, 0.7032, 0.7032, 0.1053, -0.7032, 0.7032, 0.04866, -0.7063, 0.7063, 0.04866, -0.9988, -2.746e-07, 0.1053, -0.9944, -1.524e-07, 0.1053, 9.753e-07, -0.9944, 0.04866, 7.183e-07, -0.9988, 0.04866, 0.7063, -0.7063, 0.1053, 0.7032, -0.7032, 0.1053, -1.829e-07, 0.9944, 0.04866, -1.056e-07, 0.9988, 0.04866, -0.7063, 0.7063, 0.1053, -0.7032, 0.7032, 0.1053, 9.753e-07, -0.9944, 0.1053, -0.7032, -0.7032, 0.04866, -0.7063, -0.7063, 0.04866, 7.183e-07, -0.9988, 0.1053, 0.7032, 0.7032, 0.04866, 0.7063, 0.7063, 0.04866, -1.056e-07, 0.9988, 0.1053, -1.829e-07, 0.9944, 0.04866, 0.7063, 0.7063, -0.1433, 0.6998, 0.6998, -0.1433, -1.476e-07, 0.9897, 0.04866, -1.056e-07, 0.9988, 0.04866, -0.7063, -0.7063, -0.1433, -0.6998, -0.6998, -0.1433, 5.8e-07, -0.9897, 0.04866, 7.183e-07, -0.9988, 0.04866, -0.9988, -2.746e-07, -0.1433, -0.9897, -1.476e-07, -0.1433, -0.6998, -0.6998, 0.04866, -0.7063, -0.7063, 0.04866, 0.9988, 2.113e-07, -0.1433, 0.9897, 3.902e-07, -0.1433, 0.6998, 0.6998, 0.04866, 0.7063, 0.7063, 0.04866, 0.7063, -0.7063, -0.1433, 0.6998, -0.6998, -0.1433, 0.9897, 3.902e-07, 0.04866, 0.9988, 2.113e-07, 0.04866, -0.7063, 0.7063, -0.1433, -0.6998, 0.6998, -0.1433, -0.9897, -1.476e-07, 0.04866, -0.9988, -2.746e-07, 0.04866, 7.183e-07, -0.9988, -0.1433, 5.8e-07, -0.9897, -0.1433, 0.6998, -0.6998, 0.04866, 0.7063, -0.7063, 0.04866, -1.056e-07, 0.9988, -0.1433, -1.476e-07, 0.9897, -0.1433, -0.6998, 0.6998, 0.04866, -0.7063, 0.7063, -0.1433, 5.8e-07, -0.9897, -0.4474, 4.994e-07, -0.8944, -0.4474, 0.6324, -0.6324, -0.1433, 0.6998, -0.6998, -0.1433, -1.476e-07, 0.9897, -0.4474, -8.78e-08, 0.8944, -0.4474, -0.6324, 0.6324, -0.1433, -0.6998, 0.6998, -0.1433, -0.6998, -0.6998, -0.4474, -0.6324, -0.6324, -0.4474, 4.994e-07, -0.8944, -0.1433, 5.8e-07, -0.9897, -0.1433, 0.6998, 0.6998, -0.4474, 0.6324, 0.6324, -0.4474, -8.78e-08, 0.8944, -0.1433, -1.476e-07, 0.9897, -0.1433, -0.6998, -0.6998, -0.1433, -0.9897, -1.476e-07, -0.4474, -0.8944, -5.488e-08, -0.4474, -0.6324, -0.6324, -0.1433, 0.6998, 0.6998, -0.1433, 0.9897, 3.902e-07, -0.4474, 0.8944, 3.512e-07, -0.4474, 0.6324, 0.6324, -0.1433, 0.6998, -0.6998, -0.4474, 0.6324, -0.6324, -0.4474, 0.8944, 3.512e-07, -0.1433, 0.9897, 3.902e-07, -0.1433, -0.6998, 0.6998, -0.4474, -0.6324, 0.6324, -0.4474, -0.8944, -5.488e-08, -0.1433, -0.9897, -1.476e-07, -0.4474, -0.8944, -5.488e-08, -0.7764, -0.6303, -2.417e-07, -0.7764, -0.4457, -0.4457, -0.4474, -0.6324, -0.6324, -0.4474, 0.6324, -0.6324, -0.7764, 0.4457, -0.4457, -0.7764, 0.6303, 2.366e-07, -0.4474, 0.8944, 3.512e-07, -0.4474, 0.8944, 3.512e-07, -0.7764, 0.6303, 2.366e-07, -0.7764, 0.4457, 0.4457, -0.4474, 0.6324, 0.6324, -0.4474, -0.6324, 0.6324, -0.7764, -0.4457, 0.4457, -0.7764, -0.6303, -2.417e-07, -0.4474, -0.8944, -5.488e-08, -0.4474, 4.994e-07, -0.8944, -0.7764, 6.943e-07, -0.6303, -0.7764, 0.4457, -0.4457, -0.4474, 0.6324, -0.6324, -0.4474, -8.78e-08, 0.8944, -0.7764, -9.257e-08, 0.6303, -0.7764, -0.4457, 0.4457, -0.4474, -0.6324, 0.6324, -0.4474, 4.994e-07, -0.8944, -0.4474, -0.6324, -0.6324, -0.7764, -0.4457, -0.4457, -0.7764, 6.943e-07, -0.6303, -0.4474, 0.6324, 0.6324, -0.7764, 0.4457, 0.4457, -0.7764, -9.257e-08, 0.6303, -0.4474, -8.78e-08, 0.8944, -0.7764, 0.4457, 0.4457, -0.9144, 0.2862, 0.2862, -0.9144, 2.71e-07, 0.4048, -0.7764, -9.257e-08, 0.6303, -0.7764, -0.4457, -0.4457, -0.9144, -0.2862, -0.2862, -0.9144, 5.857e-07, -0.4048, -0.7764, 6.943e-07, -0.6303, -0.7764, -0.6303, -2.417e-07, -0.9144, -0.4048, -3.122e-07, -0.9144, -0.2862, -0.2862, -0.7764, -0.4457, -0.4457, -0.7764, 0.6303, 2.366e-07, -0.9144, 0.4048, 4.598e-08, -0.9144, 0.2862, 0.2862, -0.7764, 0.4457, 0.4457, -0.7764, 0.4457, -0.4457, -0.9144, 0.2862, -0.2862, -0.9144, 0.4048, 4.598e-08, -0.7764, 0.6303, 2.366e-07, -0.7764, -0.4457, 0.4457, -0.9144, -0.2862, 0.2862, -0.9144, -0.4048, -3.122e-07, -0.7764, -0.6303, -2.417e-07, -0.7764, 0.4457, -0.4457, -0.7764, 6.943e-07, -0.6303, -0.9144, 5.857e-07, -0.4048, -0.9144, 0.2862, -0.2862, -0.7764, -9.257e-08, 0.6303, -0.9144, 2.71e-07, 0.4048, -0.9144, -0.2862, 0.2862, -0.7764, -0.4457, 0.4457, -0.9144, 2.71e-07, 0.4048, -0.8723, -7.215e-08, 0.489, -0.8723, -0.3458, 0.3458, -0.9144, -0.2862, 0.2862, -0.9144, 5.857e-07, -0.4048, -0.8723, 8.081e-07, -0.489, -0.8723, 0.3458, -0.3458, -0.9144, 0.2862, -0.2862, -0.9144, -0.2862, -0.2862, -0.8723, -0.3458, -0.3458, -0.8723, 8.081e-07, -0.489, -0.9144, 5.857e-07, -0.4048, -0.9144, 0.2862, 0.2862, -0.8723, 0.3458, 0.3458, -0.8723, -7.215e-08, 0.489, -0.9144, 2.71e-07, 0.4048, -0.9144, -0.4048, -3.122e-07, -0.8723, -0.489, -1.635e-07, -0.8723, -0.3458, -0.3458, -0.9144, -0.2862, -0.2862, -0.9144, 0.2862, 0.2862, -0.9144, 0.4048, 4.598e-08, -0.8723, 0.489, -3.848e-07, -0.8723, 0.3458, 0.3458, -0.9144, 0.2862, -0.2862, -0.8723, 0.3458, -0.3458, -0.8723, 0.489, -3.848e-07, -0.9144, 0.4048, 4.598e-08, -0.9144, -0.2862, 0.2862, -0.8723, -0.3458, 0.3458, -0.8723, -0.489, -1.635e-07, -0.9144, -0.4048, -3.122e-07, -0.8723, 0.3458, -0.3458, -0.4504, 0.6344, -0.6282, -0.4553, 0.8903, -1.348e-06, -0.8723, 0.489, -3.848e-07, -0.8723, 0.489, -3.848e-07, -0.4553, 0.8903, -1.348e-06, -0.4504, 0.6344, 0.6282, -0.8723, 0.3458, 0.3458, -0.8723, -0.3458, 0.3458, -0.4292, -0.6378, 0.6395, -0.4256, -0.9049, -9.758e-07, -0.8723, -0.489, -1.635e-07, -0.8723, 8.081e-07, -0.489, -0.4392, 0.004039, -0.8984, -0.4504, 0.6344, -0.6282, -0.8723, 0.3458, -0.3458, -0.8723, -7.215e-08, 0.489, -0.4392, 0.004038, 0.8984, -0.4292, -0.6378, 0.6395, -0.8723, -0.3458, 0.3458, -0.8723, 8.081e-07, -0.489, -0.8723, -0.3458, -0.3458, -0.4292, -0.6378, -0.6395, -0.4392, 0.004039, -0.8984, -0.8723, -7.215e-08, 0.489, -0.8723, 0.3458, 0.3458, -0.4504, 0.6344, 0.6282, -0.4392, 0.004038, 0.8984, -0.8723, -0.489, -1.635e-07, -0.4256, -0.9049, -9.758e-07, -0.4292, -0.6378, -0.6395, -0.8723, -0.3458, -0.3458, -0.4292, -0.6378, -0.6395, 0.1904, -0.6723, -0.7154, -0.04264, 0.06435, -0.997, -0.4392, 0.004039, -0.8984, -0.4504, 0.6344, 0.6282, -0.2686, 0.7057, 0.6556, -0.04264, 0.06435, 0.997, -0.4392, 0.004038, 0.8984, -0.4256, -0.9049, -9.758e-07, 0.2495, -0.9684, -1.266e-06, 0.1904, -0.6723, -0.7154, -0.4292, -0.6378, -0.6395, -0.4553, 0.8903, -1.348e-06, -0.3435, 0.9391, -3.122e-07, -0.2686, 0.7057, 0.6556, -0.4504, 0.6344, 0.6282, -0.4504, 0.6344, -0.6282, -0.2686, 0.7057, -0.6556, -0.3435, 0.9391, -3.122e-07, -0.4553, 0.8903, -1.348e-06, -0.4292, -0.6378, 0.6395, 0.1904, -0.6723, 0.7154, 0.2495, -0.9684, -1.266e-06, -0.4256, -0.9049, -9.758e-07, -0.4504, 0.6344, -0.6282, -0.4392, 0.004039, -0.8984, -0.04264, 0.06435, -0.997, -0.2686, 0.7057, -0.6556, -0.4392, 0.004038, 0.8984, -0.04264, 0.06435, 0.997, 0.1904, -0.6723, 0.7154, -0.4292, -0.6378, 0.6395, -0.04264, 0.06435, 0.997, -0.0729, 0.06265, 0.9954, 0.5439, -0.4344, 0.718, 0.1904, -0.6723, 0.7154, -0.04264, 0.06435, -0.997, -0.0729, 0.06265, -0.9954, -0.6454, 0.4351, -0.6278, -0.2686, 0.7057, -0.6556, 0.1904, -0.6723, -0.7154, 0.5439, -0.4344, -0.718, -0.0729, 0.06265, -0.9954, -0.04264, 0.06435, -0.997, -0.2686, 0.7057, 0.6556, -0.6454, 0.4351, 0.6278, -0.0729, 0.06265, 0.9954, -0.04264, 0.06435, 0.997, 0.2495, -0.9684, -1.266e-06, 0.7601, -0.6498, 9.989e-07, 0.5439, -0.4344, -0.718, 0.1904, -0.6723, -0.7154, -0.726, 0.03853, 0.6866, -0.9986, 0.05334, 1.578e-06, -0.7918, -0.6108, 1.227e-06, -0.5682, -0.6178, 0.5436, -0.2686, 0.7057, -0.6556, -0.6454, 0.4351, -0.6278, -0.8344, 0.5511, 1.911e-06, -0.3435, 0.9391, -3.122e-07, 0.1904, -0.6723, 0.7154, 0.5439, -0.4344, 0.718, 0.7601, -0.6498, 9.989e-07, 0.2495, -0.9684, -1.266e-06, -0.03842, 0.7066, -0.7066, 0.0, 0.7071, -0.7071, 1.355e-08, 5.782e-07, -1.0, -0.03842, 8.145e-07, -0.9993, -0.9771, 0.2129, 1.709e-06, -0.9953, 0.097, 1.463e-06, -0.7437, 0.07154, 0.6646, -0.7477, 0.1613, 0.6441, -0.03842, -0.7066, -0.7066, 1.355e-08, -0.7071, -0.7071, 0.0, -1.0, -6.401e-07, -0.03842, -0.9993, -4.227e-07, 1.355e-08, 5.782e-07, -1.0, 1.355e-08, -0.7071, -0.7071, -0.03842, -0.7066, -0.7066, -0.03842, 8.145e-07, -0.9993, 0.0, -1.0, -6.401e-07, 0.0, -0.7071, 0.7071, -0.03842, -0.7066, 0.7066, -0.03842, -0.9993, -4.227e-07, -0.03842, -0.7066, 0.7066, 0.0, -0.7071, 0.7071, 1.291e-08, 0.0, 1.0, -0.03842, 0.0, 0.9993, -0.03842, 0.7066, 0.7066, 1.355e-08, 0.7071, 0.7071, 6.453e-10, 1.0, 3.51e-07, -0.03842, 0.9993, 3.505e-07, 0.9989, -0.0479, -1.572e-06, 0.7656, -0.6434, -1.27e-06, 0.5467, -0.641, -0.5387, 0.7246, -0.03509, -0.6883, -0.2686, 0.7057, 0.6556, -0.3435, 0.9391, -3.122e-07, -0.8344, 0.5511, 1.911e-06, -0.6454, 0.4351, 0.6278, -0.726, 0.03853, 0.6866, -0.5682, -0.6178, 0.5436, -0.00844, -0.6319, 0.775, -0.002427, 0.0007662, 1.0, 0.7246, -0.03509, -0.6883, 0.5467, -0.641, -0.5387, -0.008442, -0.6319, -0.775, -0.002427, 0.0007662, -1.0, -0.002427, 0.0007662, 1.0, -0.00844, -0.6319, 0.775, 0.5467, -0.641, 0.5387, 0.7246, -0.03509, 0.6883, -0.002427, 0.0007662, -1.0, -0.008442, -0.6319, -0.775, -0.5682, -0.6178, -0.5436, -0.726, 0.03853, -0.6866, 0.7246, -0.03509, 0.6883, 0.5467, -0.641, 0.5387, 0.7656, -0.6434, -1.27e-06, 0.9989, -0.0479, -1.572e-06, -0.726, 0.03853, -0.6866, -0.5682, -0.6178, -0.5436, -0.7918, -0.6108, 1.227e-06, -0.9986, 0.05334, 1.578e-06, -0.7437, 0.07154, -0.6646, -0.726, 0.03853, -0.6866, -0.9986, 0.05334, 1.578e-06, -0.9953, 0.097, 1.463e-06, -0.9953, 0.097, 1.463e-06, -0.9986, 0.05334, 1.578e-06, -0.726, 0.03853, 0.6866, -0.7437, 0.07154, 0.6646, 0.7378, -0.06219, 0.6721, 0.7246, -0.03509, 0.6883, 0.9989, -0.0479, -1.572e-06, 0.9966, -0.08215, -1.493e-06, -0.008081, 0.001801, -1.0, -0.002427, 0.0007662, -1.0, -0.726, 0.03853, -0.6866, -0.7437, 0.07154, -0.6646, -0.008081, 0.001801, 1.0, -0.002427, 0.0007662, 1.0, 0.7246, -0.03509, 0.6883, 0.7378, -0.06219, 0.6721, 0.7378, -0.06219, -0.6721, 0.7246, -0.03509, -0.6883, -0.002427, 0.0007662, -1.0, -0.008081, 0.001801, -1.0, -0.7437, 0.07154, 0.6646, -0.726, 0.03853, 0.6866, -0.002427, 0.0007662, 1.0, -0.008081, 0.001801, 1.0, 0.9966, -0.08215, -1.493e-06, 0.9989, -0.0479, -1.572e-06, 0.7246, -0.03509, -0.6883, 0.7378, -0.06219, -0.6721, 0.7342, -0.1446, -0.6634, 0.9819, -0.1896, -1.185e-06, 0.9966, -0.08215, -1.493e-06, 0.7378, -0.06219, -0.6721, 6.453e-10, 1.0, 3.51e-07, 0.0, 0.7071, -0.7071, -0.03842, 0.7066, -0.7066, -0.03842, 0.9993, 3.505e-07, -0.02247, 0.005341, 0.9997, -0.7477, 0.1613, 0.6441, -0.7437, 0.07154, 0.6646, -0.008081, 0.001801, 1.0, -0.02247, 0.005341, -0.9997, 0.7342, -0.1446, -0.6634, 0.7378, -0.06219, -0.6721, -0.008081, 0.001801, -1.0, 0.7342, -0.1446, 0.6634, -0.02247, 0.005341, 0.9997, -0.008081, 0.001801, 1.0, 0.7378, -0.06219, 0.6721, -0.7477, 0.1613, -0.6441, -0.02247, 0.005341, -0.9997, -0.008081, 0.001801, -1.0, -0.7437, 0.07154, -0.6646, 0.9819, -0.1896, -1.185e-06, 0.7342, -0.1446, 0.6634, 0.7378, -0.06219, 0.6721, 0.9966, -0.08215, -1.493e-06, -0.9771, 0.2129, 1.709e-06, -0.7477, 0.1613, -0.6441, -0.7437, 0.07154, -0.6646, -0.9953, 0.097, 1.463e-06, 1.291e-08, 0.0, 1.0, 1.355e-08, 0.7071, 0.7071, -0.03842, 0.7066, 0.7066, -0.03842, 0.0, 0.9993, -0.8344, 0.5511, 1.911e-06, -0.6454, 0.4351, -0.6278, -0.7477, 0.1613, -0.6441, -0.9771, 0.2129, 1.709e-06, 0.7601, -0.6498, 9.989e-07, 0.5439, -0.4344, 0.718, 0.7342, -0.1446, 0.6634, 0.9819, -0.1896, -1.185e-06, -0.6454, 0.4351, -0.6278, -0.0729, 0.06265, -0.9954, -0.02247, 0.005341, -0.9997, -0.7477, 0.1613, -0.6441, 0.5439, -0.4344, 0.718, -0.0729, 0.06265, 0.9954, -0.02247, 0.005341, 0.9997, 0.7342, -0.1446, 0.6634, -0.0729, 0.06265, -0.9954, 0.5439, -0.4344, -0.718, 0.7342, -0.1446, -0.6634, -0.02247, 0.005341, -0.9997, -0.0729, 0.06265, 0.9954, -0.6454, 0.4351, 0.6278, -0.7477, 0.1613, 0.6441, -0.02247, 0.005341, 0.9997, 0.5439, -0.4344, -0.718, 0.7601, -0.6498, 9.989e-07, 0.9819, -0.1896, -1.185e-06, 0.7342, -0.1446, -0.6634, -0.8344, 0.5511, 1.911e-06, -0.9771, 0.2129, 1.709e-06, -0.7477, 0.1613, 0.6441, -0.6454, 0.4351, 0.6278, -0.7918, -0.6108, 1.227e-06, -0.5682, -0.6178, -0.5436, -0.008442, -0.6319, -0.775, 0.5467, -0.641, -0.5387, 0.7656, -0.6434, -1.27e-06, 0.5467, -0.641, 0.5387, -0.00844, -0.6319, 0.775, -0.5682, -0.6178, 0.5436, 0.06512, 0.7056, 0.7056, 0.1053, 0.7032, 0.7032, 0.1053, -1.829e-07, 0.9944, 0.06511, -1.85e-07, 0.9979, 0.06511, 9.353e-07, -0.9979, 0.06512, -0.7056, -0.7056, 0.1053, -0.7032, -0.7032, 0.1053, 9.753e-07, -0.9944, 0.06511, -1.85e-07, 0.9979, 0.1053, -1.829e-07, 0.9944, 0.1053, -0.7032, 0.7032, 0.06511, -0.7056, 0.7056, 0.06511, 9.353e-07, -0.9979, 0.1053, 9.753e-07, -0.9944, 0.1053, 0.7032, -0.7032, 0.06511, 0.7056, -0.7056, 0.06511, -0.7056, 0.7056, 0.1053, -0.7032, 0.7032, 0.1053, -0.9944, -1.524e-07, 0.06511, -0.9979, -1.542e-07, 0.06511, 0.9979, -2.056e-08, 0.1053, 0.9944, 2.032e-08, 0.1053, 0.7032, 0.7032, 0.06512, 0.7056, 0.7056, 0.06511, 0.7056, -0.7056, 0.1053, 0.7032, -0.7032, 0.1053, 0.9944, 2.032e-08, 0.06511, 0.9979, -2.056e-08, 0.06511, -0.9979, -1.542e-07, 0.1053, -0.9944, -1.524e-07, 0.1053, -0.7032, -0.7032, 0.06512, -0.7056, -0.7056, -0.03842, 0.7066, -0.7066, -0.07237, 0.7053, -0.7053, -0.07237, 0.9974, 3.711e-07, -0.03842, 0.9993, 3.505e-07, -0.03842, -0.7066, -0.7066, -0.07237, -0.7053, -0.7053, -0.07237, 1.041e-06, -0.9974, -0.03842, 8.145e-07, -0.9993, -0.03842, -0.9993, -4.227e-07, -0.03842, -0.7066, 0.7066, -0.07237, -0.7053, 0.7053, -0.07237, -0.9974, -1.546e-07, -0.03842, 0.0, 0.9993, -0.03842, 0.7066, 0.7066, -0.07237, 0.7053, 0.7053, -0.07237, 0.0, 0.9974, -0.03842, 8.145e-07, -0.9993, -0.07237, 1.041e-06, -0.9974, -0.07237, 0.7053, -0.7053, -0.03842, 0.7066, -0.7066, -0.03842, -0.9993, -4.227e-07, -0.07237, -0.9974, -1.546e-07, -0.07237, -0.7053, -0.7053, -0.03842, -0.7066, -0.7066, -0.03842, 0.0, 0.9993, -0.07237, 0.0, 0.9974, -0.07237, -0.7053, 0.7053, -0.03842, -0.7066, 0.7066, -0.03842, 0.9993, 3.505e-07, -0.07237, 0.9974, 3.711e-07, -0.07237, 0.7053, 0.7053, -0.03842, 0.7066, 0.7066, 0.03842, 0.7066, -0.7066, 0.03842, 0.9993, 3.609e-07, 0.07237, 0.9974, 3.608e-07, 0.07237, 0.7053, -0.7053, 0.03842, -0.7066, -0.7066, 0.03842, 8.145e-07, -0.9993, 0.07237, 1.237e-06, -0.9974, 0.07237, -0.7053, -0.7053, 0.03842, -0.9993, -4.227e-07, 0.07237, -0.9974, 5.154e-08, 0.07237, -0.7053, 0.7053, 0.03842, -0.7066, 0.7066, 0.03842, 0.0, 0.9993, 0.07237, 0.0, 0.9974, 0.07237, 0.7053, 0.7053, 0.03842, 0.7066, 0.7066, 0.03842, 8.145e-07, -0.9993, 0.03842, 0.7066, -0.7066, 0.07237, 0.7053, -0.7053, 0.07237, 1.237e-06, -0.9974, 0.03842, -0.9993, -4.227e-07, 0.03842, -0.7066, -0.7066, 0.07237, -0.7053, -0.7053, 0.07237, -0.9974, 5.154e-08, 0.03842, 0.0, 0.9993, 0.03842, -0.7066, 0.7066, 0.07237, -0.7053, 0.7053, 0.07237, 0.0, 0.9974, 0.03842, 0.9993, 3.609e-07, 0.03842, 0.7066, 0.7066, 0.07237, 0.7053, 0.7053, 0.07237, 0.9974, 3.608e-07, -0.06511, 0.7056, 0.7056, -0.06511, 7.194e-08, 0.9979, -0.1053, 1.118e-07, 0.9944, -0.1053, 0.7032, 0.7032, -0.06511, 9.867e-07, -0.9979, -0.1053, 8.026e-07, -0.9944, -0.1053, -0.7032, -0.7032, -0.06511, -0.7056, -0.7056, -0.06511, 7.194e-08, 0.9979, -0.06511, -0.7056, 0.7056, -0.1053, -0.7032, 0.7032, -0.1053, 1.118e-07, 0.9944, -0.06511, 9.867e-07, -0.9979, -0.06511, 0.7056, -0.7056, -0.1053, 0.7032, -0.7032, -0.1053, 8.026e-07, -0.9944, -0.06511, -0.7056, 0.7056, -0.06511, -0.9979, -3.186e-07, -0.1053, -0.9944, -4.673e-07, -0.1053, -0.7032, 0.7032, -0.06511, 0.9979, 2.261e-07, -0.06511, 0.7056, 0.7056, -0.1053, 0.7032, 0.7032, -0.1053, 0.9944, 3.861e-07, -0.06511, 0.7056, -0.7056, -0.06511, 0.9979, 2.261e-07, -0.1053, 0.9944, 3.861e-07, -0.1053, 0.7032, -0.7032, -0.06511, -0.9979, -3.186e-07, -0.06511, -0.7056, -0.7056, -0.1053, -0.7032, -0.7032, -0.1053, -0.9944, -4.673e-07])] * 3)])

# ---- objects
ob_resistor27 = bpy.data.objects.new('Resistor27', me_circle_001)

# ---- transforms, parenting, visibility, modifiers, constraints
ob_resistor27.location = (0.0, 0.0, 0.0)
ob_resistor27.rotation_euler = (1.571, -0.0, 0.0)
ob_resistor27.lineart.crease_threshold = 0.0

# ---- collection membership
col_collection.objects.link(ob_resistor27)

# ---- scene / render settings (as saved in the file)
scene.frame_start = 1; scene.frame_end = 250; scene.frame_set(1)
scene.render.engine = 'BLENDER_EEVEE_NEXT'
scene.cycles.use_denoising = False
scene.cycles.samples = 128
scene.cycles.sampling_pattern = 'TABULATED_SOBOL'
scene.cycles.use_adaptive_sampling = False
scene.cycles.use_light_tree = False
scene.view_settings.view_transform = 'Filmic'
bpy.context.view_layer.update()

# ---- added for rendering (the .blend has no active camera and no usable light): camera, sun
cam_auto = bpy.data.cameras.new('AutoCamera')
cam_auto.lens = 50.0
cam_auto.sensor_width = 36.0
cam_auto.clip_end = 1000.0
ob_auto_camera = bpy.data.objects.new('AutoCamera', cam_auto)
scene.collection.objects.link(ob_auto_camera)
ob_auto_camera.location = (13.0773, -15.6927, 7.33258)
ob_auto_camera.rotation_euler = (1.09748, -7.21219e-08, 0.694738)
scene.camera = ob_auto_camera
light_auto_sun = bpy.data.lights.new('AutoSun', 'SUN')
light_auto_sun.energy = 3.0
light_auto_sun.angle = 0.0523599
ob_auto_sun = bpy.data.objects.new('AutoSun', light_auto_sun)
scene.collection.objects.link(ob_auto_sun)
ob_auto_sun.rotation_euler = (0.872665, 0.174533, 0.523599)
bpy.context.view_layer.update()
